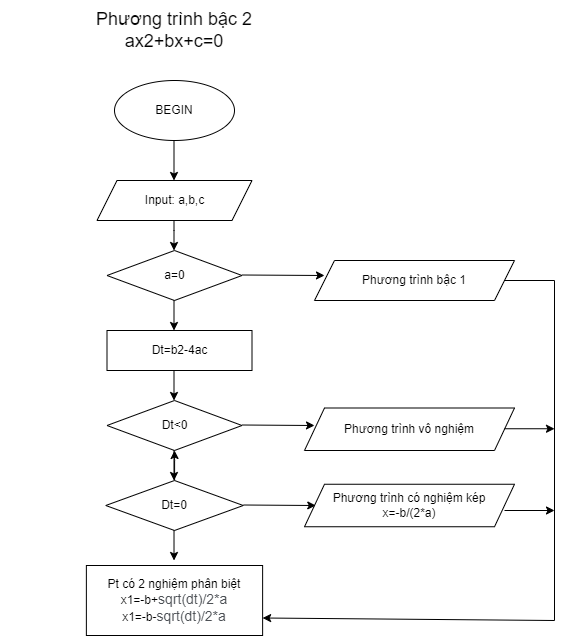

The diagram above was exported from draw.io. Its source (the exported page's mxGraphModel, read from the mxfile embedded in the PNG):
<mxGraphModel dx="1108" dy="482" grid="1" gridSize="10" guides="1" tooltips="1" connect="1" arrows="1" fold="1" page="1" pageScale="1" pageWidth="827" pageHeight="1169" math="0" shadow="0">
  <root>
    <mxCell id="WIyWlLk6GJQsqaUBKTNV-0" />
    <mxCell id="WIyWlLk6GJQsqaUBKTNV-1" parent="WIyWlLk6GJQsqaUBKTNV-0" />
    <mxCell id="_C5b_0rjPKKm4uYlo93I-0" value="BEGIN" style="ellipse;whiteSpace=wrap;html=1;" vertex="1" parent="WIyWlLk6GJQsqaUBKTNV-1">
      <mxGeometry x="320" y="100" width="120" height="60" as="geometry" />
    </mxCell>
    <mxCell id="_C5b_0rjPKKm4uYlo93I-1" value="Input: a,b,c" style="shape=parallelogram;perimeter=parallelogramPerimeter;whiteSpace=wrap;html=1;fixedSize=1;" vertex="1" parent="WIyWlLk6GJQsqaUBKTNV-1">
      <mxGeometry x="302.5" y="200" width="155" height="40" as="geometry" />
    </mxCell>
    <mxCell id="_C5b_0rjPKKm4uYlo93I-2" value="Dt=b2-4ac" style="rounded=0;whiteSpace=wrap;html=1;" vertex="1" parent="WIyWlLk6GJQsqaUBKTNV-1">
      <mxGeometry x="312.5" y="350" width="145" height="40" as="geometry" />
    </mxCell>
    <mxCell id="_C5b_0rjPKKm4uYlo93I-5" value="Phương trình bậc 1" style="shape=parallelogram;perimeter=parallelogramPerimeter;whiteSpace=wrap;html=1;fixedSize=1;" vertex="1" parent="WIyWlLk6GJQsqaUBKTNV-1">
      <mxGeometry x="520" y="280" width="200" height="40" as="geometry" />
    </mxCell>
    <mxCell id="_C5b_0rjPKKm4uYlo93I-6" value="a=0" style="rhombus;whiteSpace=wrap;html=1;" vertex="1" parent="WIyWlLk6GJQsqaUBKTNV-1">
      <mxGeometry x="312.5" y="270" width="135" height="50" as="geometry" />
    </mxCell>
    <mxCell id="_C5b_0rjPKKm4uYlo93I-23" value="" style="edgeStyle=orthogonalEdgeStyle;rounded=0;orthogonalLoop=1;jettySize=auto;html=1;" edge="1" parent="WIyWlLk6GJQsqaUBKTNV-1" source="_C5b_0rjPKKm4uYlo93I-7" target="_C5b_0rjPKKm4uYlo93I-8">
      <mxGeometry relative="1" as="geometry" />
    </mxCell>
    <mxCell id="_C5b_0rjPKKm4uYlo93I-7" value="Dt=0" style="rhombus;whiteSpace=wrap;html=1;" vertex="1" parent="WIyWlLk6GJQsqaUBKTNV-1">
      <mxGeometry x="311.25" y="500" width="137.5" height="50" as="geometry" />
    </mxCell>
    <mxCell id="_C5b_0rjPKKm4uYlo93I-8" value="Dt&amp;lt;0" style="rhombus;whiteSpace=wrap;html=1;" vertex="1" parent="WIyWlLk6GJQsqaUBKTNV-1">
      <mxGeometry x="312.5" y="420" width="135" height="50" as="geometry" />
    </mxCell>
    <mxCell id="_C5b_0rjPKKm4uYlo93I-10" value="" style="endArrow=classic;html=1;rounded=0;" edge="1" parent="WIyWlLk6GJQsqaUBKTNV-1">
      <mxGeometry width="50" height="50" relative="1" as="geometry">
        <mxPoint x="379.5" y="240" as="sourcePoint" />
        <mxPoint x="379.5" y="270" as="targetPoint" />
        <Array as="points">
          <mxPoint x="379.5" y="250" />
        </Array>
      </mxGeometry>
    </mxCell>
    <mxCell id="_C5b_0rjPKKm4uYlo93I-11" value="" style="endArrow=classic;html=1;rounded=0;" edge="1" parent="WIyWlLk6GJQsqaUBKTNV-1">
      <mxGeometry width="50" height="50" relative="1" as="geometry">
        <mxPoint x="379.5" y="160" as="sourcePoint" />
        <mxPoint x="379.5" y="200" as="targetPoint" />
      </mxGeometry>
    </mxCell>
    <mxCell id="_C5b_0rjPKKm4uYlo93I-12" value="" style="endArrow=classic;html=1;rounded=0;" edge="1" parent="WIyWlLk6GJQsqaUBKTNV-1">
      <mxGeometry width="50" height="50" relative="1" as="geometry">
        <mxPoint x="379.5" y="390" as="sourcePoint" />
        <mxPoint x="379.5" y="420" as="targetPoint" />
      </mxGeometry>
    </mxCell>
    <mxCell id="_C5b_0rjPKKm4uYlo93I-13" value="" style="endArrow=classic;html=1;rounded=0;" edge="1" parent="WIyWlLk6GJQsqaUBKTNV-1">
      <mxGeometry width="50" height="50" relative="1" as="geometry">
        <mxPoint x="379.5" y="320" as="sourcePoint" />
        <mxPoint x="379.5" y="350" as="targetPoint" />
      </mxGeometry>
    </mxCell>
    <mxCell id="_C5b_0rjPKKm4uYlo93I-14" value="" style="endArrow=classic;html=1;rounded=0;" edge="1" parent="WIyWlLk6GJQsqaUBKTNV-1">
      <mxGeometry width="50" height="50" relative="1" as="geometry">
        <mxPoint x="710" y="530" as="sourcePoint" />
        <mxPoint x="760" y="530" as="targetPoint" />
      </mxGeometry>
    </mxCell>
    <mxCell id="_C5b_0rjPKKm4uYlo93I-15" value="" style="endArrow=classic;html=1;rounded=0;exitX=1;exitY=0.5;exitDx=0;exitDy=0;entryX=1;entryY=0.75;entryDx=0;entryDy=0;" edge="1" parent="WIyWlLk6GJQsqaUBKTNV-1" source="_C5b_0rjPKKm4uYlo93I-5" target="_C5b_0rjPKKm4uYlo93I-22">
      <mxGeometry width="50" height="50" relative="1" as="geometry">
        <mxPoint x="760" y="300" as="sourcePoint" />
        <mxPoint x="760" y="660" as="targetPoint" />
        <Array as="points">
          <mxPoint x="760" y="300" />
          <mxPoint x="760" y="640" />
        </Array>
      </mxGeometry>
    </mxCell>
    <mxCell id="_C5b_0rjPKKm4uYlo93I-16" value="" style="endArrow=classic;html=1;rounded=0;" edge="1" parent="WIyWlLk6GJQsqaUBKTNV-1">
      <mxGeometry width="50" height="50" relative="1" as="geometry">
        <mxPoint x="379.5" y="470" as="sourcePoint" />
        <mxPoint x="379.5" y="500" as="targetPoint" />
      </mxGeometry>
    </mxCell>
    <mxCell id="_C5b_0rjPKKm4uYlo93I-17" value="Phương trình vô nghiệm" style="shape=parallelogram;perimeter=parallelogramPerimeter;whiteSpace=wrap;html=1;fixedSize=1;" vertex="1" parent="WIyWlLk6GJQsqaUBKTNV-1">
      <mxGeometry x="510" y="427.5" width="210" height="42.5" as="geometry" />
    </mxCell>
    <mxCell id="_C5b_0rjPKKm4uYlo93I-18" value="" style="endArrow=classic;html=1;rounded=0;" edge="1" parent="WIyWlLk6GJQsqaUBKTNV-1">
      <mxGeometry width="50" height="50" relative="1" as="geometry">
        <mxPoint x="447.5" y="444.5" as="sourcePoint" />
        <mxPoint x="520" y="445" as="targetPoint" />
      </mxGeometry>
    </mxCell>
    <mxCell id="_C5b_0rjPKKm4uYlo93I-19" value="" style="endArrow=classic;html=1;rounded=0;" edge="1" parent="WIyWlLk6GJQsqaUBKTNV-1">
      <mxGeometry width="50" height="50" relative="1" as="geometry">
        <mxPoint x="447.5" y="294.5" as="sourcePoint" />
        <mxPoint x="530" y="295" as="targetPoint" />
      </mxGeometry>
    </mxCell>
    <mxCell id="_C5b_0rjPKKm4uYlo93I-20" value="Phương trình có nghiệm kép&lt;br&gt;x=-b/(2*a)" style="shape=parallelogram;perimeter=parallelogramPerimeter;whiteSpace=wrap;html=1;fixedSize=1;" vertex="1" parent="WIyWlLk6GJQsqaUBKTNV-1">
      <mxGeometry x="510" y="503.75" width="210" height="42.5" as="geometry" />
    </mxCell>
    <mxCell id="_C5b_0rjPKKm4uYlo93I-21" value="" style="endArrow=classic;html=1;rounded=0;" edge="1" parent="WIyWlLk6GJQsqaUBKTNV-1">
      <mxGeometry width="50" height="50" relative="1" as="geometry">
        <mxPoint x="448.75" y="524.5" as="sourcePoint" />
        <mxPoint x="521.25" y="525" as="targetPoint" />
      </mxGeometry>
    </mxCell>
    <mxCell id="_C5b_0rjPKKm4uYlo93I-22" value="Pt có 2 nghiệm phân biệt&lt;br&gt;x1=-b+&lt;span style=&quot;color: rgb(77, 81, 86); font-family: arial, sans-serif; font-size: 14px; text-align: left; background-color: rgb(255, 255, 255);&quot;&gt;sqrt(dt)/2*a&lt;br&gt;&lt;/span&gt;x1=-b-&lt;span style=&quot;color: rgb(77, 81, 86); font-family: arial, sans-serif; font-size: 14px; text-align: left; background-color: rgb(255, 255, 255);&quot;&gt;sqrt(dt)/2*a&lt;/span&gt;" style="rounded=0;whiteSpace=wrap;html=1;" vertex="1" parent="WIyWlLk6GJQsqaUBKTNV-1">
      <mxGeometry x="291.87" y="585" width="176.25" height="70" as="geometry" />
    </mxCell>
    <mxCell id="_C5b_0rjPKKm4uYlo93I-24" value="" style="endArrow=classic;html=1;rounded=0;" edge="1" parent="WIyWlLk6GJQsqaUBKTNV-1">
      <mxGeometry width="50" height="50" relative="1" as="geometry">
        <mxPoint x="379.51" y="550" as="sourcePoint" />
        <mxPoint x="379.51" y="580" as="targetPoint" />
      </mxGeometry>
    </mxCell>
    <mxCell id="_C5b_0rjPKKm4uYlo93I-25" value="" style="endArrow=classic;html=1;rounded=0;" edge="1" parent="WIyWlLk6GJQsqaUBKTNV-1">
      <mxGeometry width="50" height="50" relative="1" as="geometry">
        <mxPoint x="710" y="448.25" as="sourcePoint" />
        <mxPoint x="760" y="448.25" as="targetPoint" />
      </mxGeometry>
    </mxCell>
    <mxCell id="_C5b_0rjPKKm4uYlo93I-26" value="&lt;font style=&quot;font-size: 18px;&quot;&gt;Phương trình bậc 2&lt;br&gt;ax2+bx+c=0&lt;br&gt;&lt;/font&gt;" style="text;html=1;strokeColor=none;fillColor=none;align=center;verticalAlign=middle;whiteSpace=wrap;rounded=0;" vertex="1" parent="WIyWlLk6GJQsqaUBKTNV-1">
      <mxGeometry x="205.93" y="20" width="348.13" height="60" as="geometry" />
    </mxCell>
  </root>
</mxGraphModel>